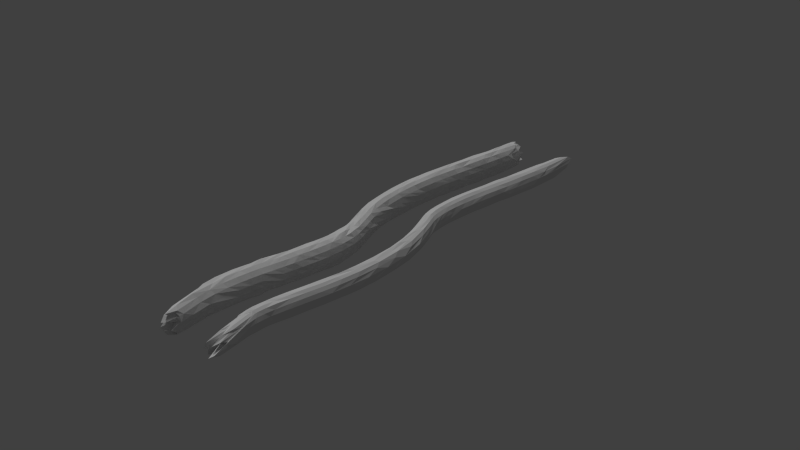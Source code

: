 # Source: levelModel.blend  (saved by Blender 2.72.0; exported with 4.5.12 LTS)
import bpy
from mathutils import Matrix  # noqa: F401  (used for matrix-valued properties, if any)

bpy.ops.wm.read_factory_settings(use_empty=True)
scene = bpy.context.scene
scene.name = 'Scene'

# ---- collections
col_collection_1 = bpy.data.collections.new('Collection 1'); scene.collection.children.link(col_collection_1)

# ---- materials (node trees are filled in below, after node groups)
mat_material_001 = bpy.data.materials.new('Material.001')
mat_material_001.alpha_threshold = 0.0
mat_material_001.use_transparent_shadow = False
mat_material_001.roughness = 0.5
mat_material_001.specular_intensity = 0.1458

# ---- material node trees

# ---- world
world_world = bpy.data.worlds.new('World'); scene.world = world_world
world_world.color = (0.05088, 0.05088, 0.05088)
world_world.use_sun_shadow = False
world_world.sun_shadow_jitter_overblur = 0.0
world_world.cycles.sampling_method = 'MANUAL'
world_world.cycles.sample_map_resolution = 256

# ---- lights
light_sun_001 = bpy.data.lights.new('Sun.001', 'SUN')
light_sun_001.transmission_factor = 0.0
light_sun_001.angle = 0.1993
light_sun_001.energy = 1.0
light_sun_001.shadow_buffer_clip_start = 0.5
light_sun_001.shadow_soft_size = 0.1
light_sun_001.shadow_cascade_max_distance = 1000.0
light_sun_001.cycles.use_multiple_importance_sampling = False

# ---- meshes
me_cube_002 = bpy.data.meshes.new('Cube.002')
me_cube_002.from_pydata([(-0.8862, 0.8497, 0.0), (-0.8528, 0.8263, 0.356), (-0.8075, 0.887, 0.0), (-0.8039, 0.8739, -0.356), (-0.9402, 0.8131, 0.0), (-0.8988, 0.7856, 0.3749), (-0.7849, 0.8881, 0.3254), (-0.7372, 0.9281, -0.3254), (-0.8496, 0.8385, -0.3749), (0.0, 0.9701, 0.0), (-0.02728, 0.965, 0.3501), (0.3489, 0.9418, 0.0), (0.02728, 0.965, -0.3501), (-0.349, 0.9429, 0.0), (-0.3479, 0.9143, 0.3238), (0.3001, 0.9513, 0.3249), (0.3495, 0.9342, -0.3249), (-0.2996, 0.9313, -0.3238), (0.8688, -0.8332, 0.0), (0.8845, -0.8557, 0.3671), (0.8312, -0.9501, 0.0), (0.8323, -0.9066, -0.3671), (0.9266, -0.8099, 0.0), (0.858, -0.7776, 0.3602), (0.7688, -0.8463, 0.3198), (0.7241, -0.8848, -0.3198), (0.8113, -0.8261, -0.3602), (0.0, -0.9349, 0.0), (0.02604, -0.9263, 0.3481), (-0.3508, -0.9797, 0.0), (-0.02604, -0.9263, -0.3481), (0.348, -0.9232, 0.0), (0.3542, -0.9891, 0.3279), (-0.3012, -0.9998, 0.3275), (-0.3536, -0.9825, -0.3275), (0.3013, -1.006, -0.3279), (0.05023, 0.8449, -0.8828), (-0.304, 0.867, -0.8258), (0.05434, 0.9141, -0.8183), (0.4011, 0.8168, -0.8178), (0.04776, 0.8034, -0.9051), (-0.313, 0.8229, -0.8378), (-0.269, 0.8993, -0.7522), (0.3809, 0.8986, -0.7652), (0.4119, 0.7823, -0.8474), (-0.06028, 0.8443, 0.8828), (0.2958, 0.8606, 0.8178), (-0.06045, 0.9137, 0.8183), (-0.4106, 0.8219, 0.8258), (-0.05877, 0.8027, 0.9051), (0.3089, 0.8284, 0.8474), (0.2695, 0.9381, 0.7652), (-0.3748, 0.8606, 0.7522), (-0.4147, 0.7767, 0.8378), (-0.9076, -0.87, 0.0), (-0.7707, -0.8358, 0.343), (-0.9049, -0.8048, 0.0), (-0.8158, -0.7918, -0.343), (-0.7919, -0.8453, 0.0), (-0.7207, -0.8737, 0.3184), (-0.81, -0.8257, 0.3597), (-0.8565, -0.7773, -0.3597), (-0.7646, -0.8356, -0.3184), (-0.8894, -0.625, 0.0), (-0.8179, -0.6491, 0.3608), (-0.9561, -0.5625, 0.0), (-0.8543, -0.6004, -0.3608), (-0.8878, -0.6875, 0.0), (-0.8302, -0.7123, 0.3661), (-0.8375, -0.5876, 0.3675), (-0.8708, -0.5369, -0.3675), (-0.8708, -0.6621, -0.3661), (-0.9687, -0.375, 0.0), (-0.8383, -0.3999, 0.3657), (-0.9662, -0.3125, 0.0), (-0.8604, -0.3498, -0.3657), (-0.9524, -0.4375, 0.0), (-0.8399, -0.4626, 0.367), (-0.9035, -0.3411, 0.3893), (-0.9232, -0.2836, -0.3893), (-0.8658, -0.412, -0.367), (-0.9425, -0.125, 0.0), (-0.853, -0.1504, 0.3684), (-0.9486, -0.0625, 0.0), (-0.8604, -0.09946, -0.3684), (-0.9562, -0.1875, 0.0), (-0.8813, -0.2146, 0.3796), (-0.8668, -0.08863, 0.3728), (-0.8706, -0.03631, -0.3728), (-0.8928, -0.1602, -0.3796), (-0.9515, 0.125, 0.0), (-0.8701, 0.09892, 0.372), (-0.9552, 0.1875, 0.0), (-0.8626, 0.151, -0.372), (-0.9386, 0.0625, 0.0), (-0.8554, 0.03716, 0.3672), (-0.8894, 0.1604, 0.3784), (-0.878, 0.2144, -0.3784), (-0.8517, 0.08779, -0.3672), (-0.9438, 0.375, 0.0), (-0.8916, 0.348, 0.3771), (-0.9285, 0.4375, 0.0), (-0.8688, 0.4016, -0.3771), (-0.9567, 0.3125, 0.0), (-0.8795, 0.2861, 0.3733), (-0.8696, 0.4118, 0.3684), (-0.8436, 0.4628, -0.3684), (-0.8607, 0.3386, -0.3733), (-0.9225, 0.625, 0.0), (-0.8649, 0.5998, 0.3646), (-0.9484, 0.6875, 0.0), (-0.8281, 0.6497, -0.3646), (-0.8746, 0.5625, 0.0), (-0.8267, 0.5393, 0.3515), (-0.903, 0.6603, 0.3777), (-0.8611, 0.7141, -0.3777), (-0.7948, 0.5853, -0.3515), (0.8794, 0.8432, 0.0), (0.7756, 0.8414, 0.3449), (0.9137, 0.8069, 0.0), (0.8212, 0.7969, -0.3449), (0.8034, 0.876, 0.0), (0.7307, 0.9067, 0.3227), (0.848, 0.838, 0.3742), (0.897, 0.7852, -0.3742), (0.777, 0.8674, -0.3227), (0.9005, 0.625, 0.0), (0.8031, 0.6483, 0.3553), (0.9538, 0.5625, 0.0), (0.839, 0.6012, -0.3553), (0.9254, 0.6875, 0.0), (0.8599, 0.714, 0.3773), (0.8761, 0.5898, 0.3819), (0.9108, 0.5347, -0.3819), (0.9018, 0.6603, -0.3773), (0.9324, 0.375, 0.0), (0.86, 0.4011, 0.3738), (0.9117, 0.3125, 0.0), (0.8826, 0.3485, -0.3738), (0.9502, 0.4375, 0.0), (0.8534, 0.4633, 0.372), (0.8701, 0.3391, 0.3769), (0.8892, 0.2856, -0.3769), (0.8797, 0.4113, -0.372), (0.9163, 0.125, 0.0), (0.8779, 0.1518, 0.3776), (0.8875, 0.0625, 0.0), (0.8855, 0.09805, -0.3776), (0.9177, 0.1875, 0.0), (0.879, 0.2145, 0.3787), (0.8924, 0.09008, 0.3823), (0.8963, 0.03486, -0.3823), (0.8904, 0.1604, -0.3787), (0.9255, -0.125, 0.0), (0.8743, -0.09868, 0.3735), (0.9411, -0.1875, 0.0), (0.8668, -0.1512, -0.3735), (0.9158, -0.0625, 0.0), (0.8644, -0.03666, 0.3705), (0.8791, -0.161, 0.3746), (0.8678, -0.2138, -0.3746), (0.8606, -0.08828, -0.3705), (0.9624, -0.375, 0.0), (0.8867, -0.3483, 0.3753), (0.9345, -0.4375, 0.0), (0.864, -0.4014, -0.3753), (0.94, -0.3125, 0.0), (0.8769, -0.2863, 0.3724), (0.8656, -0.412, 0.3669), (0.8397, -0.4626, -0.3669), (0.8582, -0.3385, -0.3724), (0.8809, -0.625, 0.0), (0.8434, -0.601, 0.3568), (0.9729, -0.6875, 0.0), (0.8074, -0.6485, -0.3568), (0.9359, -0.5625, 0.0), (0.8722, -0.5368, 0.368), (0.8747, -0.6618, 0.3675), (0.8339, -0.7126, -0.3675), (0.8388, -0.5877, -0.368), (-0.04928, -0.8289, -0.8658), (-0.3927, -0.7972, -0.7983), (-0.04798, -0.8071, -0.9207), (0.2987, -0.8489, -0.8086), (-0.05277, -0.8876, -0.8083), (-0.3784, -0.8858, -0.7607), (-0.4202, -0.7874, -0.869), (0.3064, -0.8177, -0.8192), (0.2714, -0.9331, -0.7637), (-0.03709, -0.6239, -0.938), (-0.4008, -0.6023, -0.8462), (-0.03338, -0.5615, -0.9399), (0.3171, -0.645, -0.8201), (-0.0408, -0.6863, -0.915), (-0.4088, -0.6644, -0.8577), (-0.4031, -0.5395, -0.8625), (0.3321, -0.5832, -0.8508), (0.3339, -0.7086, -0.876), (-0.02225, -0.3743, -0.9312), (-0.3912, -0.3524, -0.8603), (-0.01855, -0.3119, -0.9939), (0.3439, -0.3961, -0.8528), (-0.02596, -0.4367, -0.9414), (-0.3939, -0.4149, -0.8576), (-0.3811, -0.2904, -0.843), (0.3405, -0.3333, -0.8334), (0.3395, -0.4585, -0.8508), (-0.007418, -0.1248, -0.964), (-0.3822, -0.1025, -0.8762), (-0.003709, -0.06239, -0.9346), (0.3441, -0.1457, -0.8129), (-0.01113, -0.1872, -0.9541), (-0.3884, -0.1647, -0.883), (-0.377, -0.0402, -0.8722), (0.3483, -0.08332, -0.8144), (0.3383, -0.2079, -0.8072), (0.007418, 0.1248, -0.9237), (-0.3704, 0.1472, -0.8846), (0.01113, 0.1872, -0.9293), (0.3859, 0.1023, -0.8863), (0.003709, 0.06239, -0.9568), (-0.3788, 0.08513, -0.8973), (-0.3649, 0.2095, -0.8797), (0.3914, 0.1646, -0.8913), (0.3869, 0.03961, -0.899), (0.02225, 0.3743, -0.9359), (-0.3502, 0.3965, -0.8698), (0.02596, 0.4367, -0.9366), (0.3982, 0.352, -0.8794), (0.01855, 0.3119, -0.9408), (-0.3489, 0.3338, -0.8561), (-0.3387, 0.4584, -0.8486), (0.3993, 0.4145, -0.8722), (0.3917, 0.2898, -0.8718), (0.03709, 0.6239, -0.9403), (-0.33, 0.6457, -0.8553), (0.0408, 0.6863, -0.9251), (0.3891, 0.603, -0.8143), (0.03338, 0.5615, -0.9428), (-0.3224, 0.5827, -0.8245), (-0.3113, 0.7072, -0.8144), (0.4093, 0.6644, -0.8591), (0.4026, 0.5396, -0.8612), (0.058, -0.8284, 0.8658), (0.4019, -0.8051, 0.8086), (0.06005, -0.8063, 0.9207), (-0.2913, -0.8396, 0.7983), (0.05799, -0.8873, 0.8083), (0.3821, -0.8935, 0.7637), (0.4063, -0.773, 0.8192), (-0.315, -0.8351, 0.869), (-0.2689, -0.9249, 0.7607), (0.04729, -0.6232, 0.938), (0.3954, -0.6002, 0.8201), (0.04264, -0.5609, 0.9399), (-0.3209, -0.6484, 0.8462), (0.05075, -0.6856, 0.915), (0.423, -0.6593, 0.876), (0.4038, -0.536, 0.8508), (-0.3304, -0.5869, 0.8625), (-0.3202, -0.7114, 0.8577), (0.02817, -0.3739, 0.9312), (0.3918, -0.3489, 0.8528), (0.02505, -0.3115, 0.9939), (-0.3427, -0.3997, 0.8603), (0.03322, -0.4362, 0.9414), (0.3953, -0.4113, 0.8508), (0.3799, -0.2876, 0.8334), (-0.3411, -0.3365, 0.843), (-0.3374, -0.462, 0.8576), (0.009719, -0.1246, 0.964), (0.3596, -0.1016, 0.8129), (0.004712, -0.06232, 0.9346), (-0.3657, -0.1512, 0.8762), (0.01443, -0.1869, 0.9541), (0.3615, -0.1643, 0.8072), (0.356, -0.03919, 0.8144), (-0.3687, -0.08866, 0.8722), (-0.3636, -0.2139, 0.883), (-0.009314, 0.1247, 0.9237), (0.3693, 0.1518, 0.8863), (-0.01406, 0.187, 0.9293), (-0.3865, 0.09767, 0.8846), (-0.004823, 0.06231, 0.9568), (0.3783, 0.09017, 0.899), (0.3665, 0.2144, 0.8913), (-0.3891, 0.1603, 0.8797), (-0.3867, 0.0346, 0.8973), (-0.02831, 0.3739, 0.9359), (0.3491, 0.4008, 0.8794), (-0.03305, 0.4362, 0.9366), (-0.3985, 0.3479, 0.8698), (-0.02372, 0.3116, 0.9408), (0.3509, 0.338, 0.8718), (0.3423, 0.4627, 0.8722), (-0.3944, 0.4115, 0.8486), (-0.3888, 0.2863, 0.8561), (-0.0474, 0.6232, 0.9403), (0.3108, 0.6468, 0.8143), (-0.0513, 0.6856, 0.9251), (-0.41, 0.5981, 0.8553), (-0.04278, 0.5609, 0.9428), (0.3299, 0.5868, 0.8612), (0.3206, 0.7114, 0.8591), (-0.3971, 0.6628, 0.8144), (-0.393, 0.5375, 0.8245), (-0.6158, -0.899, -0.2995), (-0.6407, -0.9382, 0.0), (-0.5716, -0.9277, 0.2995), (-0.7265, 0.772, 0.6828), (-0.6789, 0.7955, 0.6371), (-0.6338, 0.8568, 0.5921), (-0.6127, 0.8808, 0.2982), (-0.6391, 0.9267, 0.0), (-0.5696, 0.9093, -0.2982), (-0.6914, -0.7643, -0.6504), (-0.6837, -0.801, -0.6414), (-0.6335, -0.856, -0.5919), (-0.3419, 0.89, 0.5927), (-0.0479, 0.9272, 0.6393), (0.2554, 0.9306, 0.5944), (0.5785, 0.991, 0.304), (0.6453, 0.9697, 0.0), (0.6265, 0.9614, -0.304), (0.3434, 0.9018, -0.5944), (0.0479, 0.9272, -0.6393), (-0.2553, 0.9186, -0.5927), (0.6902, -0.764, 0.6492), (0.6961, -0.815, 0.6523), (0.6488, -0.902, 0.604), (0.6262, -0.9601, 0.3039), (0.6391, -0.9273, 0.0), (0.5784, -0.9896, -0.3039), (0.704, 0.7671, -0.662), (0.6792, 0.7959, -0.6373), (0.6504, 0.9069, -0.6053), (0.3486, -0.9412, 0.5999), (0.04656, -0.9057, 0.6362), (-0.2561, -0.9899, 0.6026), (-0.3511, -0.9603, -0.6026), (-0.04656, -0.9057, -0.6362), (0.2559, -0.9705, -0.5999), (-0.5489, -0.9125, 0.5919), (-0.5973, -0.8674, 0.6414), (-0.6075, -0.8326, 0.6504), (-0.6247, -0.7219, 0.6624), (-0.6043, -0.6569, 0.6372), (-0.6334, -0.5973, 0.6645), (-0.6906, -0.4783, 0.7171), (-0.6873, -0.4151, 0.7099), (-0.6715, -0.3504, 0.6899), (-0.6917, -0.2271, 0.7034), (-0.6849, -0.1636, 0.6929), (-0.692, -0.1016, 0.6966), (-0.6731, 0.0261, 0.6707), (-0.6806, 0.08807, 0.6748), (-0.6912, 0.1497, 0.682), (-0.6932, 0.275, 0.6771), (-0.6916, 0.338, 0.6722), (-0.7171, 0.398, 0.6937), (-0.6792, 0.5276, 0.6505), (-0.6844, 0.5898, 0.6524), (-0.7307, 0.6476, 0.6933), (-0.5491, 0.9134, -0.5921), (-0.5936, 0.861, -0.6371), (-0.6371, 0.8473, -0.6828), (-0.6538, 0.7252, -0.6933), (-0.6186, 0.6585, -0.6524), (-0.6201, 0.5959, -0.6505), (-0.6682, 0.4757, -0.6937), (-0.6509, 0.4109, -0.6722), (-0.659, 0.349, -0.6771), (-0.6706, 0.2247, -0.682), (-0.667, 0.1616, -0.6748), (-0.6664, 0.09872, -0.6707), (-0.699, -0.02324, -0.6966), (-0.6988, -0.08606, -0.6929), (-0.713, -0.1473, -0.7034), (-0.7063, -0.2736, -0.6899), (-0.7302, -0.3337, -0.7099), (-0.7412, -0.3953, -0.7171), (-0.6937, -0.5261, -0.6645), (-0.6685, -0.5914, -0.6372), (-0.6982, -0.6511, -0.6624), (0.5588, 0.9661, 0.6053), (0.5938, 0.8614, 0.6373), (0.6182, 0.8378, 0.662), (0.6472, 0.7245, 0.6863), (0.6093, 0.6575, 0.6426), (0.6332, 0.5973, 0.6643), (0.6384, 0.4723, 0.6627), (0.6561, 0.4115, 0.6776), (0.6523, 0.3483, 0.6702), (0.6536, 0.2229, 0.6646), (0.6641, 0.1612, 0.6719), (0.6793, 0.1001, 0.6837), (0.7009, -0.02303, 0.6985), (0.672, -0.089, 0.6662), (0.7065, -0.148, 0.697), (0.6938, -0.275, 0.6777), (0.6997, -0.3371, 0.6801), (0.67, -0.403, 0.648), (0.701, -0.5253, 0.6715), (0.7417, -0.5836, 0.7072), (0.7262, -0.6481, 0.689), (0.5579, -0.9609, -0.604), (0.6066, -0.8837, -0.6523), (0.6064, -0.832, -0.6492), (0.6497, -0.7247, -0.689), (0.6704, -0.6643, -0.7072), (0.64, -0.5981, -0.6715), (0.6242, -0.4708, -0.648), (0.6585, -0.4118, -0.6801), (0.6596, -0.3491, -0.6777), (0.6854, -0.2264, -0.697), (0.6586, -0.1606, -0.6662), (0.6938, -0.1018, -0.6985), (0.6862, 0.02468, -0.6837), (0.6777, 0.08838, -0.6719), (0.6737, 0.1516, -0.6646), (0.6861, 0.2758, -0.6702), (0.6971, 0.3374, -0.6776), (0.6852, 0.4014, -0.6627), (0.6935, 0.5261, -0.6643), (0.6741, 0.5908, -0.6426), (0.7233, 0.6484, -0.6863), (-0.841, -0.7755, 0.3709), (-0.9264, -0.75, 0.0), (-0.886, -0.7238, -0.3709), (-0.8347, -0.5249, 0.3657), (-0.9315, -0.5, 0.0), (-0.8642, -0.4747, -0.3657), (-0.8635, -0.2762, 0.3737), (-0.9527, -0.25, 0.0), (-0.8785, -0.2236, -0.3737), (-0.846, -0.0249, 0.3644), (-0.9461, 0.0, 0.0), (-0.846, 0.0249, -0.3644), (-0.8686, 0.2242, 0.37), (-0.9493, 0.25, 0.0), (-0.8537, 0.2756, -0.37), (-0.8227, 0.4769, 0.3506), (-0.9198, 0.5, 0.0), (-0.7944, 0.5227, -0.3506), (-0.9094, 0.7225, 0.3793), (-0.9663, 0.75, 0.0), (-0.8634, 0.7768, -0.3793), (0.8513, 0.7761, 0.3748), (0.9139, 0.75, 0.0), (0.8967, 0.7232, -0.3748), (0.8859, 0.5278, 0.3849), (0.951, 0.5, 0.0), (0.917, 0.4717, -0.3849), (0.8767, 0.2769, 0.3786), (0.9413, 0.25, 0.0), (0.892, 0.2228, -0.3786), (0.8758, 0.02656, 0.3755), (0.9104, 0.0, 0.0), (0.8758, -0.02656, -0.3755), (0.8863, -0.2232, 0.3765), (0.9407, -0.25, 0.0), (0.8711, -0.2766, -0.3765), (0.882, -0.4737, 0.3722), (0.9403, -0.5, 0.0), (0.8519, -0.5258, -0.3722), (0.8732, -0.7245, 0.3663), (0.9473, -0.75, 0.0), (0.8288, -0.7748, -0.3663), (-0.4149, -0.7267, -0.8643), (-0.04451, -0.7487, -0.9431), (0.323, -0.7705, -0.8565), (-0.4011, -0.477, -0.8671), (-0.02967, -0.4991, -0.9148), (0.345, -0.5214, -0.8758), (-0.3877, -0.2274, -0.8709), (-0.01484, -0.2496, -0.9453), (0.348, -0.2711, -0.8438), (-0.3768, 0.0224, -0.8816), (0.0, 0.0, -0.9255), (0.3677, -0.02186, -0.8568), (-0.3554, 0.2716, -0.864), (0.01484, 0.2496, -0.935), (0.394, 0.227, -0.8881), (-0.3303, 0.5205, -0.836), (0.02967, 0.4991, -0.9335), (0.3964, 0.4773, -0.8544), (-0.3179, 0.7702, -0.8426), (0.04451, 0.7487, -0.9118), (0.4048, 0.7273, -0.8367), (0.4191, -0.7228, 0.8565), (0.05705, -0.7478, 0.9431), (-0.3179, -0.774, 0.8643), (0.4097, -0.4722, 0.8758), (0.0369, -0.4986, 0.9148), (-0.3362, -0.5248, 0.8671), (0.3797, -0.2247, 0.8438), (0.01906, -0.2493, 0.9453), (-0.355, -0.2756, 0.8709), (0.3674, 0.02546, 0.8568), (0.0, 0.0, 0.9255), (-0.3765, -0.02684, 0.8816), (0.3609, 0.2766, 0.8881), (-0.01885, 0.2493, 0.935), (-0.3875, 0.2235, 0.864), (0.3321, 0.5241, 0.8544), (-0.03765, 0.4986, 0.9335), (-0.3935, 0.4745, 0.836), (0.3094, 0.7726, 0.8367), (-0.05516, 0.748, 0.9118), (-0.4132, 0.7236, 0.8426), (-0.5343, -0.8439, -0.4999), (-0.4656, 0.898, -0.5016), (0.5398, 0.8746, -0.5038), (0.4698, -0.9528, -0.5085), (-0.4646, -0.8842, 0.4999), (-0.5367, 0.8573, 0.5016), (0.467, 0.9156, 0.5038), (0.5464, -0.911, 0.5085), (-0.6198, -0.7842, 0.6607), (-0.6613, -0.5377, 0.6903), (-0.6726, -0.2878, 0.6875), (-0.6873, -0.03824, 0.6884), (-0.6954, 0.212, 0.6827), (-0.6954, 0.4631, 0.6694), (-0.7211, 0.7115, 0.6809), (-0.6387, 0.7863, -0.6809), (-0.6414, 0.5354, -0.6694), (-0.6679, 0.2872, -0.6827), (-0.6873, 0.03824, -0.6884), (-0.7003, -0.2115, -0.6875), (-0.7171, -0.4608, -0.6903), (-0.6997, -0.7137, -0.6607), (0.6456, 0.7871, 0.6883), (0.6388, 0.5351, 0.6667), (0.6569, 0.286, 0.6714), (0.6905, 0.0386, 0.6916), (0.7038, -0.2111, 0.6909), (0.6916, -0.4635, 0.6657), (0.7201, -0.7116, 0.68), (0.6378, -0.7862, -0.68), (0.6378, -0.535, -0.6657), (0.6759, -0.2881, -0.6909), (0.6905, -0.0386, -0.6916), (0.6839, 0.2133, -0.6714), (0.6926, 0.4634, -0.6667), (0.7289, 0.7106, -0.6883)], [], [(0, 4, 5, 1), (1, 5, 309, 310), (4, 445, 444, 5), (5, 444, 524, 309), (0, 1, 6, 2), (2, 6, 312, 313), (1, 310, 311, 6), (6, 311, 515, 312), (0, 2, 7, 3), (3, 7, 363, 364), (2, 313, 314, 7), (7, 314, 511, 363), (0, 3, 8, 4), (4, 8, 446, 445), (3, 364, 365, 8), (8, 365, 525, 446), (9, 13, 14, 10), (10, 14, 318, 319), (13, 313, 312, 14), (14, 312, 515, 318), (9, 10, 15, 11), (11, 15, 321, 322), (10, 319, 320, 15), (15, 320, 516, 321), (9, 11, 16, 12), (12, 16, 324, 325), (11, 322, 323, 16), (16, 323, 512, 324), (9, 12, 17, 13), (13, 17, 314, 313), (12, 325, 326, 17), (17, 326, 511, 314), (18, 22, 23, 19), (19, 23, 327, 328), (22, 466, 465, 23), (23, 465, 538, 327), (18, 19, 24, 20), (20, 24, 330, 331), (19, 328, 329, 24), (24, 329, 517, 330), (18, 20, 25, 21), (21, 25, 405, 406), (20, 331, 332, 25), (25, 332, 513, 405), (18, 21, 26, 22), (22, 26, 467, 466), (21, 406, 407, 26), (26, 407, 539, 467), (27, 31, 32, 28), (28, 32, 336, 337), (31, 331, 330, 32), (32, 330, 517, 336), (27, 28, 33, 29), (29, 33, 308, 307), (28, 337, 338, 33), (33, 338, 514, 308), (27, 29, 34, 30), (30, 34, 339, 340), (29, 307, 306, 34), (34, 306, 510, 339), (27, 30, 35, 31), (31, 35, 332, 331), (30, 340, 341, 35), (35, 341, 513, 332), (36, 40, 41, 37), (37, 41, 365, 364), (40, 487, 486, 41), (41, 486, 525, 365), (36, 37, 42, 38), (38, 42, 326, 325), (37, 364, 363, 42), (42, 363, 511, 326), (36, 38, 43, 39), (39, 43, 335, 334), (38, 325, 324, 43), (43, 324, 512, 335), (36, 39, 44, 40), (40, 44, 488, 487), (39, 334, 333, 44), (44, 333, 545, 488), (45, 49, 50, 46), (46, 50, 386, 385), (49, 508, 507, 50), (50, 507, 532, 386), (45, 46, 51, 47), (47, 51, 320, 319), (46, 385, 384, 51), (51, 384, 516, 320), (45, 47, 52, 48), (48, 52, 311, 310), (47, 319, 318, 52), (52, 318, 515, 311), (45, 48, 53, 49), (49, 53, 509, 508), (48, 310, 309, 53), (53, 309, 524, 509), (54, 58, 59, 55), (55, 59, 342, 343), (58, 307, 308, 59), (59, 308, 514, 342), (54, 55, 60, 56), (56, 60, 426, 427), (55, 343, 344, 60), (60, 344, 518, 426), (54, 56, 61, 57), (57, 61, 315, 316), (56, 427, 428, 61), (61, 428, 531, 315), (54, 57, 62, 58), (58, 62, 306, 307), (57, 316, 317, 62), (62, 317, 510, 306), (63, 67, 68, 64), (64, 68, 345, 346), (67, 427, 426, 68), (68, 426, 518, 345), (63, 64, 69, 65), (65, 69, 429, 430), (64, 346, 347, 69), (69, 347, 519, 429), (63, 65, 70, 66), (66, 70, 381, 382), (65, 430, 431, 70), (70, 431, 530, 381), (63, 66, 71, 67), (67, 71, 428, 427), (66, 382, 383, 71), (71, 383, 531, 428), (72, 76, 77, 73), (73, 77, 348, 349), (76, 430, 429, 77), (77, 429, 519, 348), (72, 73, 78, 74), (74, 78, 432, 433), (73, 349, 350, 78), (78, 350, 520, 432), (72, 74, 79, 75), (75, 79, 378, 379), (74, 433, 434, 79), (79, 434, 529, 378), (72, 75, 80, 76), (76, 80, 431, 430), (75, 379, 380, 80), (80, 380, 530, 431), (81, 85, 86, 82), (82, 86, 351, 352), (85, 433, 432, 86), (86, 432, 520, 351), (81, 82, 87, 83), (83, 87, 435, 436), (82, 352, 353, 87), (87, 353, 521, 435), (81, 83, 88, 84), (84, 88, 375, 376), (83, 436, 437, 88), (88, 437, 528, 375), (81, 84, 89, 85), (85, 89, 434, 433), (84, 376, 377, 89), (89, 377, 529, 434), (90, 94, 95, 91), (91, 95, 354, 355), (94, 436, 435, 95), (95, 435, 521, 354), (90, 91, 96, 92), (92, 96, 438, 439), (91, 355, 356, 96), (96, 356, 522, 438), (90, 92, 97, 93), (93, 97, 372, 373), (92, 439, 440, 97), (97, 440, 527, 372), (90, 93, 98, 94), (94, 98, 437, 436), (93, 373, 374, 98), (98, 374, 528, 437), (99, 103, 104, 100), (100, 104, 357, 358), (103, 439, 438, 104), (104, 438, 522, 357), (99, 100, 105, 101), (101, 105, 441, 442), (100, 358, 359, 105), (105, 359, 523, 441), (99, 101, 106, 102), (102, 106, 369, 370), (101, 442, 443, 106), (106, 443, 526, 369), (99, 102, 107, 103), (103, 107, 440, 439), (102, 370, 371, 107), (107, 371, 527, 440), (108, 112, 113, 109), (109, 113, 360, 361), (112, 442, 441, 113), (113, 441, 523, 360), (108, 109, 114, 110), (110, 114, 444, 445), (109, 361, 362, 114), (114, 362, 524, 444), (108, 110, 115, 111), (111, 115, 366, 367), (110, 445, 446, 115), (115, 446, 525, 366), (108, 111, 116, 112), (112, 116, 443, 442), (111, 367, 368, 116), (116, 368, 526, 443), (117, 121, 122, 118), (118, 122, 384, 385), (121, 322, 321, 122), (122, 321, 516, 384), (117, 118, 123, 119), (119, 123, 447, 448), (118, 385, 386, 123), (123, 386, 532, 447), (117, 119, 124, 120), (120, 124, 333, 334), (119, 448, 449, 124), (124, 449, 545, 333), (117, 120, 125, 121), (121, 125, 323, 322), (120, 334, 335, 125), (125, 335, 512, 323), (126, 130, 131, 127), (127, 131, 387, 388), (130, 448, 447, 131), (131, 447, 532, 387), (126, 127, 132, 128), (128, 132, 450, 451), (127, 388, 389, 132), (132, 389, 533, 450), (126, 128, 133, 129), (129, 133, 423, 424), (128, 451, 452, 133), (133, 452, 544, 423), (126, 129, 134, 130), (130, 134, 449, 448), (129, 424, 425, 134), (134, 425, 545, 449), (135, 139, 140, 136), (136, 140, 390, 391), (139, 451, 450, 140), (140, 450, 533, 390), (135, 136, 141, 137), (137, 141, 453, 454), (136, 391, 392, 141), (141, 392, 534, 453), (135, 137, 142, 138), (138, 142, 420, 421), (137, 454, 455, 142), (142, 455, 543, 420), (135, 138, 143, 139), (139, 143, 452, 451), (138, 421, 422, 143), (143, 422, 544, 452), (144, 148, 149, 145), (145, 149, 393, 394), (148, 454, 453, 149), (149, 453, 534, 393), (144, 145, 150, 146), (146, 150, 456, 457), (145, 394, 395, 150), (150, 395, 535, 456), (144, 146, 151, 147), (147, 151, 417, 418), (146, 457, 458, 151), (151, 458, 542, 417), (144, 147, 152, 148), (148, 152, 455, 454), (147, 418, 419, 152), (152, 419, 543, 455), (153, 157, 158, 154), (154, 158, 396, 397), (157, 457, 456, 158), (158, 456, 535, 396), (153, 154, 159, 155), (155, 159, 459, 460), (154, 397, 398, 159), (159, 398, 536, 459), (153, 155, 160, 156), (156, 160, 414, 415), (155, 460, 461, 160), (160, 461, 541, 414), (153, 156, 161, 157), (157, 161, 458, 457), (156, 415, 416, 161), (161, 416, 542, 458), (162, 166, 167, 163), (163, 167, 399, 400), (166, 460, 459, 167), (167, 459, 536, 399), (162, 163, 168, 164), (164, 168, 462, 463), (163, 400, 401, 168), (168, 401, 537, 462), (162, 164, 169, 165), (165, 169, 411, 412), (164, 463, 464, 169), (169, 464, 540, 411), (162, 165, 170, 166), (166, 170, 461, 460), (165, 412, 413, 170), (170, 413, 541, 461), (171, 175, 176, 172), (172, 176, 402, 403), (175, 463, 462, 176), (176, 462, 537, 402), (171, 172, 177, 173), (173, 177, 465, 466), (172, 403, 404, 177), (177, 404, 538, 465), (171, 173, 178, 174), (174, 178, 408, 409), (173, 466, 467, 178), (178, 467, 539, 408), (171, 174, 179, 175), (175, 179, 464, 463), (174, 409, 410, 179), (179, 410, 540, 464), (180, 184, 185, 181), (181, 185, 317, 316), (184, 340, 339, 185), (185, 339, 510, 317), (180, 181, 186, 182), (182, 186, 468, 469), (181, 316, 315, 186), (186, 315, 531, 468), (180, 182, 187, 183), (183, 187, 407, 406), (182, 469, 470, 187), (187, 470, 539, 407), (180, 183, 188, 184), (184, 188, 341, 340), (183, 406, 405, 188), (188, 405, 513, 341), (189, 193, 194, 190), (190, 194, 383, 382), (193, 469, 468, 194), (194, 468, 531, 383), (189, 190, 195, 191), (191, 195, 471, 472), (190, 382, 381, 195), (195, 381, 530, 471), (189, 191, 196, 192), (192, 196, 410, 409), (191, 472, 473, 196), (196, 473, 540, 410), (189, 192, 197, 193), (193, 197, 470, 469), (192, 409, 408, 197), (197, 408, 539, 470), (198, 202, 203, 199), (199, 203, 380, 379), (202, 472, 471, 203), (203, 471, 530, 380), (198, 199, 204, 200), (200, 204, 474, 475), (199, 379, 378, 204), (204, 378, 529, 474), (198, 200, 205, 201), (201, 205, 413, 412), (200, 475, 476, 205), (205, 476, 541, 413), (198, 201, 206, 202), (202, 206, 473, 472), (201, 412, 411, 206), (206, 411, 540, 473), (207, 211, 212, 208), (208, 212, 377, 376), (211, 475, 474, 212), (212, 474, 529, 377), (207, 208, 213, 209), (209, 213, 477, 478), (208, 376, 375, 213), (213, 375, 528, 477), (207, 209, 214, 210), (210, 214, 416, 415), (209, 478, 479, 214), (214, 479, 542, 416), (207, 210, 215, 211), (211, 215, 476, 475), (210, 415, 414, 215), (215, 414, 541, 476), (216, 220, 221, 217), (217, 221, 374, 373), (220, 478, 477, 221), (221, 477, 528, 374), (216, 217, 222, 218), (218, 222, 480, 481), (217, 373, 372, 222), (222, 372, 527, 480), (216, 218, 223, 219), (219, 223, 419, 418), (218, 481, 482, 223), (223, 482, 543, 419), (216, 219, 224, 220), (220, 224, 479, 478), (219, 418, 417, 224), (224, 417, 542, 479), (225, 229, 230, 226), (226, 230, 371, 370), (229, 481, 480, 230), (230, 480, 527, 371), (225, 226, 231, 227), (227, 231, 483, 484), (226, 370, 369, 231), (231, 369, 526, 483), (225, 227, 232, 228), (228, 232, 422, 421), (227, 484, 485, 232), (232, 485, 544, 422), (225, 228, 233, 229), (229, 233, 482, 481), (228, 421, 420, 233), (233, 420, 543, 482), (234, 238, 239, 235), (235, 239, 368, 367), (238, 484, 483, 239), (239, 483, 526, 368), (234, 235, 240, 236), (236, 240, 486, 487), (235, 367, 366, 240), (240, 366, 525, 486), (234, 236, 241, 237), (237, 241, 425, 424), (236, 487, 488, 241), (241, 488, 545, 425), (234, 237, 242, 238), (238, 242, 485, 484), (237, 424, 423, 242), (242, 423, 544, 485), (243, 247, 248, 244), (244, 248, 329, 328), (247, 337, 336, 248), (248, 336, 517, 329), (243, 244, 249, 245), (245, 249, 489, 490), (244, 328, 327, 249), (249, 327, 538, 489), (243, 245, 250, 246), (246, 250, 344, 343), (245, 490, 491, 250), (250, 491, 518, 344), (243, 246, 251, 247), (247, 251, 338, 337), (246, 343, 342, 251), (251, 342, 514, 338), (252, 256, 257, 253), (253, 257, 404, 403), (256, 490, 489, 257), (257, 489, 538, 404), (252, 253, 258, 254), (254, 258, 492, 493), (253, 403, 402, 258), (258, 402, 537, 492), (252, 254, 259, 255), (255, 259, 347, 346), (254, 493, 494, 259), (259, 494, 519, 347), (252, 255, 260, 256), (256, 260, 491, 490), (255, 346, 345, 260), (260, 345, 518, 491), (261, 265, 266, 262), (262, 266, 401, 400), (265, 493, 492, 266), (266, 492, 537, 401), (261, 262, 267, 263), (263, 267, 495, 496), (262, 400, 399, 267), (267, 399, 536, 495), (261, 263, 268, 264), (264, 268, 350, 349), (263, 496, 497, 268), (268, 497, 520, 350), (261, 264, 269, 265), (265, 269, 494, 493), (264, 349, 348, 269), (269, 348, 519, 494), (270, 274, 275, 271), (271, 275, 398, 397), (274, 496, 495, 275), (275, 495, 536, 398), (270, 271, 276, 272), (272, 276, 498, 499), (271, 397, 396, 276), (276, 396, 535, 498), (270, 272, 277, 273), (273, 277, 353, 352), (272, 499, 500, 277), (277, 500, 521, 353), (270, 273, 278, 274), (274, 278, 497, 496), (273, 352, 351, 278), (278, 351, 520, 497), (279, 283, 284, 280), (280, 284, 395, 394), (283, 499, 498, 284), (284, 498, 535, 395), (279, 280, 285, 281), (281, 285, 501, 502), (280, 394, 393, 285), (285, 393, 534, 501), (279, 281, 286, 282), (282, 286, 356, 355), (281, 502, 503, 286), (286, 503, 522, 356), (279, 282, 287, 283), (283, 287, 500, 499), (282, 355, 354, 287), (287, 354, 521, 500), (288, 292, 293, 289), (289, 293, 392, 391), (292, 502, 501, 293), (293, 501, 534, 392), (288, 289, 294, 290), (290, 294, 504, 505), (289, 391, 390, 294), (294, 390, 533, 504), (288, 290, 295, 291), (291, 295, 359, 358), (290, 505, 506, 295), (295, 506, 523, 359), (288, 291, 296, 292), (292, 296, 503, 502), (291, 358, 357, 296), (296, 357, 522, 503), (297, 301, 302, 298), (298, 302, 389, 388), (301, 505, 504, 302), (302, 504, 533, 389), (297, 298, 303, 299), (299, 303, 507, 508), (298, 388, 387, 303), (303, 387, 532, 507), (297, 299, 304, 300), (300, 304, 362, 361), (299, 508, 509, 304), (304, 509, 524, 362), (297, 300, 305, 301), (301, 305, 506, 505), (300, 361, 360, 305), (305, 360, 523, 506)])
me_cube_002.materials.append(mat_material_001)
me_cube_002.use_remesh_preserve_volume = False
me_cube_002.use_remesh_preserve_attributes = False
me_cube_002.use_mirror_vertex_groups = False
me_cube_002.update()
me_cube_001 = bpy.data.meshes.new('Cube.001')
me_cube_001.from_pydata([(-0.9354, 0.9523, -0.0006005), (-0.8196, 0.9701, 0.3673), (-0.8354, 1.012, -0.004035), (-0.8838, 0.876, -0.3622), (-0.939, 0.878, 9.694e-05), (-0.8553, 0.9236, 0.3838), (-0.7253, 0.9653, 0.3261), (-0.805, 0.9359, -0.3294), (-0.9307, 0.8435, -0.3803), (0.0, 1.02, 0.0), (0.04236, 1.029, 0.3522), (0.3507, 0.9841, -4.348e-05), (-0.04213, 1.023, -0.352), (-0.3511, 0.9965, -0.0003799), (-0.2885, 0.9879, 0.3264), (0.3664, 1.004, 0.3288), (0.2885, 0.9858, -0.3264), (-0.3636, 0.9649, -0.3262), (0.9348, -0.9261, -0.0001686), (0.8333, -0.9644, 0.3724), (0.8327, -0.9781, -0.002465), (0.8785, -0.8509, -0.3606), (0.979, -0.8618, 0.002762), (0.8544, -0.894, 0.3829), (0.7323, -0.9802, 0.3274), (0.8031, -0.9144, -0.3284), (0.9486, -0.82, -0.3861), (0.0, -0.9776, 0.0), (-0.0427, -1.038, 0.353), (-0.3526, -1.028, 0.001545), (0.04122, -0.9995, -0.3515), (0.3506, -0.9798, 6.677e-05), (0.289, -1.031, 0.327), (-0.3658, -0.9898, 0.3284), (-0.2889, -1.017, -0.3268), (0.3673, -1.01, -0.3299), (-0.07593, 0.9279, -0.9194), (-0.4376, 0.8866, -0.85), (-0.07896, 0.9653, -0.8246), (0.2908, 0.9645, -0.8624), (-0.07145, 0.8731, -0.9331), (-0.4317, 0.8328, -0.8407), (-0.4021, 0.9139, -0.7634), (0.2482, 0.9738, -0.7649), (0.3031, 0.9062, -0.8776), (0.09939, 0.9276, 0.9208), (0.4546, 0.8814, 0.8521), (0.09316, 0.9643, 0.8247), (-0.2732, 0.968, 0.8612), (0.09687, 0.8743, 0.9438), (0.4649, 0.8356, 0.879), (0.4199, 0.9698, 0.7786), (-0.2402, 0.997, 0.7691), (-0.2854, 0.9146, 0.8831), (-0.9232, -0.9128, 9.547e-05), (-0.8815, -0.8543, 0.3617), (-0.9727, -0.8599, -0.002342), (-0.7937, -0.9105, -0.3573), (-0.82, -0.9364, 0.0001121), (-0.7923, -0.8804, 0.3229), (-0.9315, -0.8155, 0.3809), (-0.8174, -0.8804, -0.3665), (-0.7244, -0.9476, -0.3257), (-0.9695, -0.7074, -0.002596), (-0.9214, -0.6674, 0.3796), (-0.9454, -0.6616, -0.000597), (-0.8761, -0.7467, -0.3899), (-0.9718, -0.7538, -0.002965), (-0.9341, -0.7133, 0.3826), (-0.8828, -0.6232, 0.369), (-0.9318, -0.7031, -0.4136), (-0.8626, -0.7925, -0.3849), (-0.9851, -0.5252, -0.002866), (-0.9205, -0.4852, 0.3822), (-0.9889, -0.4798, -0.002825), (-0.8869, -0.5648, -0.3904), (-1.021, -0.5707, -0.00548), (-0.9273, -0.5304, 0.3835), (-0.9519, -0.4384, 0.3928), (-0.8597, -0.5182, -0.3778), (-0.8732, -0.6097, -0.3855), (-1.021, -0.3434, -0.003278), (-0.9162, -0.3034, 0.3839), (-1.004, -0.298, -0.002268), (-0.8713, -0.3822, -0.38), (-1.006, -0.3889, -0.003055), (-0.9133, -0.349, 0.3821), (-0.9215, -0.2577, 0.3864), (-0.8702, -0.3367, -0.3787), (-0.8717, -0.4277, -0.3811), (-0.9964, -0.1616, -0.00109), (-0.919, -0.1213, 0.3882), (-0.9913, -0.1162, -0.0007147), (-0.9166, -0.2021, -0.3942), (-0.9844, -0.2071, -0.001112), (-0.9306, -0.1663, 0.3913), (-0.9235, -0.07563, 0.3907), (-0.913, -0.1565, -0.3918), (-0.8804, -0.2461, -0.381), (-0.9831, 0.0202, 0.0001044), (-0.8916, 0.05954, 0.3818), (-0.9814, 0.06566, 0.0003296), (-0.8945, -0.01922, -0.3821), (-0.9975, -0.02525, -0.0001722), (-0.8875, 0.01388, 0.3795), (-0.9052, 0.1056, 0.3878), (-0.8941, 0.02629, -0.3812), (-0.9055, -0.06516, -0.3871), (-1.006, 0.202, 0.001579), (-0.9044, 0.242, 0.3903), (-0.9938, 0.2475, 0.001596), (-0.9274, 0.1614, -0.3903), (-0.9828, 0.1566, 0.0008124), (-0.916, 0.197, 0.3938), (-0.8935, 0.2871, 0.387), (-0.9305, 0.2068, -0.3905), (-0.9141, 0.1165, -0.3866), (-0.994, 0.3838, 0.002484), (-0.8968, 0.4237, 0.3913), (-0.9761, 0.4293, 0.001896), (-0.942, 0.3428, -0.3915), (-0.9978, 0.3384, 0.002337), (-0.9, 0.3783, 0.3916), (-0.8918, 0.469, 0.3903), (-0.935, 0.3886, -0.3884), (-0.9313, 0.2977, -0.3889), (-0.9277, 0.5657, -0.000637), (-0.83, 0.6029, 0.3667), (-0.9654, 0.6111, 0.001953), (-0.8863, 0.527, -0.3711), (-0.9541, 0.5202, 0.0009911), (-0.8263, 0.5573, 0.3643), (-0.8325, 0.6485, 0.3686), (-0.9249, 0.5709, -0.3821), (-0.932, 0.4797, -0.3858), (-1.011, 0.7471, 0.006288), (-0.8862, 0.7869, 0.3955), (-1.006, 0.7916, 0.006227), (-0.966, 0.7054, -0.3917), (-1.003, 0.702, 0.005271), (-0.8945, 0.742, 0.3981), (-0.8662, 0.8306, 0.3874), (-0.9905, 0.7489, -0.3977), (-0.9811, 0.6596, -0.3969), (0.921, 0.9332, 0.0002857), (0.8978, 0.8946, 0.3674), (0.9366, 0.8772, 5.599e-05), (0.8063, 0.949, -0.3625), (0.813, 0.9215, -0.001627), (0.8028, 0.9274, 0.3281), (0.9345, 0.8446, 0.3815), (0.8394, 0.9169, -0.3767), (0.7266, 0.9721, -0.3263), (0.9574, 0.7472, -0.001703), (0.9468, 0.7062, 0.3863), (0.9568, 0.702, -0.001553), (0.8657, 0.786, -0.3861), (0.9621, 0.7917, -0.002227), (0.9442, 0.7508, 0.3848), (0.9163, 0.6623, 0.3782), (0.8767, 0.7413, -0.39), (0.8416, 0.8296, -0.3761), (0.9884, 0.5656, -0.003298), (0.9324, 0.5251, 0.3851), (1.007, 0.5202, -0.004136), (0.843, 0.6035, -0.3723), (0.9325, 0.6111, 0.00035), (0.9524, 0.5698, 0.3903), (0.9278, 0.4798, 0.3845), (0.9132, 0.5608, -0.4015), (0.8876, 0.6508, -0.3927), (0.9768, 0.3838, -0.001729), (0.9223, 0.3436, 0.3851), (1.023, 0.3384, -0.003325), (0.9093, 0.4242, -0.3965), (1.003, 0.4293, -0.003226), (0.9615, 0.3875, 0.3969), (0.9426, 0.2973, 0.3927), (0.9225, 0.3792, -0.4008), (0.8942, 0.4691, -0.3913), (0.9762, 0.202, -0.0008958), (0.8971, 0.1626, 0.3799), (0.9763, 0.1566, -0.0006956), (0.9333, 0.2432, -0.4016), (0.9917, 0.2475, -0.001537), (0.9345, 0.2066, 0.3918), (0.9459, 0.1152, 0.3977), (0.9158, 0.197, -0.3938), (0.9245, 0.2883, -0.3993), (0.9885, 0.0202, -0.0001167), (0.9512, -0.02154, 0.4029), (0.9717, -0.02525, 9.825e-05), (0.9287, 0.06105, -0.3956), (0.9355, 0.06566, 1.493e-05), (0.9195, 0.02525, 0.3903), (0.9055, -0.06516, 0.3871), (0.929, 0.01558, -0.3947), (0.9269, 0.1065, -0.3959), (0.9894, -0.1616, 0.0009598), (0.9213, -0.2023, 0.396), (0.99, -0.2071, 0.001244), (0.9225, -0.1212, -0.3894), (0.9992, -0.1162, 0.0008186), (0.9188, -0.1567, 0.394), (0.9159, -0.2476, 0.3949), (0.9233, -0.1666, -0.3888), (0.9272, -0.07548, -0.392), (0.9852, -0.3434, 0.001876), (0.9044, -0.3836, 0.3935), (0.9896, -0.3889, 0.002322), (0.9487, -0.3021, -0.3946), (0.9681, -0.298, 0.001045), (0.9162, -0.3385, 0.3972), (0.8969, -0.4287, 0.3915), (0.9474, -0.3476, -0.3932), (0.942, -0.2568, -0.3933), (0.9744, -0.5252, 0.002221), (0.8738, -0.5643, 0.3848), (0.9666, -0.5707, 0.001899), (0.9522, -0.4839, -0.3919), (0.9811, -0.4798, 0.002398), (0.918, -0.5206, 0.4025), (0.8781, -0.6099, 0.3876), (0.9391, -0.5299, -0.3871), (0.922, -0.4396, -0.3834), (0.9778, -0.7074, 0.003265), (0.9111, -0.7481, 0.4056), (1.004, -0.7538, 0.005729), (0.9516, -0.6662, -0.3883), (0.9919, -0.6616, 0.004122), (0.9021, -0.7019, 0.4004), (0.922, -0.795, 0.4119), (0.9097, -0.7144, -0.3756), (0.8665, -0.6239, -0.3642), (0.07165, -0.8755, -0.893), (-0.2976, -0.9641, -0.8805), (0.06906, -0.8439, -0.9269), (0.4343, -0.8616, -0.8466), (0.07957, -0.973, -0.8322), (-0.2499, -0.9804, -0.7705), (-0.3108, -0.8838, -0.8935), (0.4488, -0.8204, -0.8894), (0.4083, -0.9396, -0.7749), (0.05769, -0.705, -0.9615), (-0.3304, -0.7368, -0.914), (0.05396, -0.6594, -1.004), (0.4605, -0.6721, -0.954), (0.06148, -0.7513, -0.9859), (-0.326, -0.783, -0.9126), (-0.3301, -0.6908, -0.9033), (0.4226, -0.6292, -0.8612), (0.447, -0.7197, -0.907), (0.04284, -0.5235, -0.9608), (-0.3359, -0.5545, -0.8887), (0.03913, -0.4782, -0.9774), (0.4276, -0.492, -0.9049), (0.04655, -0.5688, -0.9235), (-0.3319, -0.5998, -0.8879), (-0.351, -0.5101, -0.9195), (0.4138, -0.4475, -0.8776), (0.4194, -0.5383, -0.8725), (0.02801, -0.3423, -0.965), (-0.349, -0.3731, -0.8839), (0.0243, -0.297, -0.9739), (0.4274, -0.3096, -0.9448), (0.03172, -0.3876, -0.973), (-0.356, -0.4193, -0.9131), (-0.3667, -0.329, -0.9219), (0.4292, -0.2639, -0.96), (0.4133, -0.3564, -0.8964), (0.01318, -0.1611, -0.9773), (-0.3655, -0.1921, -0.8884), (0.009474, -0.1158, -0.9915), (0.3853, -0.1306, -0.8706), (0.01689, -0.2064, -1.009), (-0.3702, -0.2381, -0.9114), (-0.3842, -0.148, -0.9292), (0.3903, -0.08461, -0.8944), (0.3964, -0.1753, -0.8908), (-0.001648, 0.02013, -0.9793), (-0.3911, -0.01173, -0.9177), (-0.005355, 0.06544, -0.9042), (0.3999, 0.05299, -0.9508), (0.00206, -0.02517, -0.9726), (-0.3931, -0.0575, -0.9333), (-0.3998, 0.03316, -0.9315), (0.3869, 0.09753, -0.9254), (0.3812, 0.005857, -0.8897), (-0.01648, 0.2013, -0.9976), (-0.4047, 0.1696, -0.9144), (-0.02018, 0.2467, -0.9608), (0.3766, 0.2335, -0.9276), (-0.01277, 0.156, -1.001), (-0.4048, 0.124, -0.9249), (-0.4103, 0.2147, -0.9197), (0.3829, 0.2796, -0.9549), (0.3681, 0.1872, -0.8945), (-0.03131, 0.3826, -0.9339), (-0.4202, 0.3507, -0.9163), (-0.03501, 0.4279, -0.9523), (0.3604, 0.4146, -0.9241), (-0.0276, 0.3373, -0.9418), (-0.4144, 0.3056, -0.9105), (-0.4195, 0.3964, -0.9043), (0.3477, 0.4592, -0.8994), (0.3621, 0.3691, -0.9185), (-0.04613, 0.5638, -0.9813), (-0.4146, 0.5336, -0.8606), (-0.04984, 0.6091, -0.9635), (0.3471, 0.5959, -0.9281), (-0.04243, 0.5185, -0.9959), (-0.4146, 0.488, -0.8707), (-0.4159, 0.5791, -0.8541), (0.3218, 0.6395, -0.8694), (0.3408, 0.5498, -0.901), (-0.06094, 0.7447, -0.9449), (-0.4341, 0.7141, -0.8735), (-0.06457, 0.789, -0.9322), (0.3153, 0.7755, -0.8818), (-0.05726, 0.6997, -0.9671), (-0.4345, 0.6688, -0.8844), (-0.4321, 0.759, -0.8579), (0.319, 0.8204, -0.9018), (0.3302, 0.7314, -0.9125), (-0.09324, -0.868, 0.8882), (0.2799, -0.9675, 0.8789), (-0.09531, -0.8589, 0.9876), (-0.4365, -0.8208, 0.8187), (-0.09369, -0.9711, 0.8319), (0.2429, -1.029, 0.7822), (0.3055, -0.9049, 0.936), (-0.4708, -0.8136, 0.9003), (-0.4046, -0.8774, 0.7573), (-0.07798, -0.7031, 0.9787), (0.31, -0.7431, 0.9025), (-0.07309, -0.6576, 1.051), (-0.442, -0.6654, 0.8652), (-0.08312, -0.7492, 0.9882), (0.3151, -0.7902, 0.9305), (0.3201, -0.6981, 0.9176), (-0.4403, -0.6196, 0.8732), (-0.4569, -0.7106, 0.8918), (-0.05789, -0.5221, 0.9712), (0.3212, -0.5612, 0.8811), (-0.05291, -0.4769, 0.9928), (-0.4312, -0.4835, 0.8862), (-0.06295, -0.5672, 0.9981), (0.3106, -0.6059, 0.8645), (0.3376, -0.5171, 0.9138), (-0.4355, -0.4374, 0.9101), (-0.4282, -0.5295, 0.8658), (-0.03787, -0.3413, 0.9867), (0.3433, -0.3807, 0.8905), (-0.03282, -0.2962, 0.944), (-0.4137, -0.3025, 0.8894), (-0.04286, -0.3865, 0.9692), (0.349, -0.4269, 0.9195), (0.3516, -0.3358, 0.9007), (-0.421, -0.2562, 0.9217), (-0.4194, -0.3477, 0.8922), (-0.01778, -0.1606, 0.9135), (0.378, -0.2014, 0.9345), (-0.0128, -0.1155, 0.9604), (-0.4025, -0.121, 0.9099), (-0.02279, -0.2058, 0.9188), (0.3663, -0.2459, 0.9153), (0.3512, -0.1531, 0.8478), (-0.401, -0.07546, 0.9186), (-0.4137, -0.1656, 0.9274), (0.002227, 0.02008, 0.9833), (0.3874, -0.01963, 0.9084), (0.007238, 0.06526, 0.9818), (-0.3949, 0.06094, 0.9404), (-0.002783, -0.0251, 0.9789), (0.3882, -0.06537, 0.9235), (0.3831, 0.02644, 0.884), (-0.3948, 0.1066, 0.9531), (-0.3801, 0.01386, 0.8871), (0.02227, 0.2008, 0.9749), (0.4184, 0.16, 0.9414), (0.02727, 0.246, 0.9591), (-0.3676, 0.241, 0.9173), (0.01726, 0.1556, 0.9782), (0.4131, 0.1149, 0.9399), (0.4145, 0.2061, 0.9183), (-0.364, 0.2863, 0.9205), (-0.3722, 0.1958, 0.9171), (0.04227, 0.3815, 0.9424), (0.4165, 0.3429, 0.8858), (0.0473, 0.4267, 0.9584), (-0.3426, 0.4212, 0.9003), (0.03726, 0.3363, 0.9409), (0.4206, 0.2968, 0.9094), (0.4225, 0.388, 0.8894), (-0.3348, 0.4661, 0.8915), (-0.348, 0.3761, 0.9022), (0.06238, 0.5622, 0.9898), (0.4365, 0.5236, 0.8891), (0.06738, 0.6074, 0.9859), (-0.3105, 0.6008, 0.8628), (0.05738, 0.517, 1.001), (0.4424, 0.4774, 0.9173), (0.4549, 0.5675, 0.9252), (-0.3081, 0.6462, 0.8691), (-0.3218, 0.5562, 0.8814), (0.08233, 0.7426, 0.9639), (0.4614, 0.7035, 0.9053), (0.08725, 0.7868, 0.9694), (-0.2904, 0.7812, 0.8585), (0.07733, 0.6977, 0.9518), (0.4515, 0.6591, 0.8915), (0.4688, 0.7475, 0.9127), (-0.2824, 0.8251, 0.8487), (-0.3022, 0.737, 0.8788), (-0.5637, -0.9707, -0.302), (-0.6446, -0.9752, 0.0006406), (-0.635, -0.9534, 0.3038), (-0.6148, 0.9305, 0.688), (-0.6004, 0.9848, 0.6752), (-0.5336, 1.009, 0.602), (-0.5665, 1.028, 0.3017), (-0.6466, 1.007, -0.002151), (-0.6365, 0.974, -0.305), (-0.6343, -0.9119, -0.7068), (-0.6008, -0.9588, -0.6738), (-0.5315, -0.9659, -0.5984), (-0.2331, 0.9908, 0.5992), (0.07566, 0.9997, 0.6462), (0.373, 0.9755, 0.6027), (0.6374, 0.9821, 0.3058), (0.6486, 1.028, 0.003395), (0.5652, 1.006, -0.3019), (0.2321, 1.043, -0.6028), (-0.07451, 0.9839, -0.6447), (-0.3718, 0.9647, -0.6013), (0.6073, -0.8976, 0.6772), (0.6128, -0.9832, 0.6874), (0.5348, -0.9896, 0.6023), (0.565, -0.9873, 0.3021), (0.6442, -0.9725, -0.0004846), (0.6337, -0.9446, -0.3029), (0.6571, 0.956, -0.7343), (0.6078, 1.003, -0.6836), (0.5323, 0.9964, -0.6006), (0.2335, -1.012, 0.6019), (-0.07691, -1.018, 0.6499), (-0.3712, -0.9545, 0.6016), (-0.2335, -1.007, -0.6016), (0.07274, -0.9588, -0.6429), (0.375, -0.9855, -0.6057), (-0.6584, -0.8685, 0.5948), (-0.7124, -0.8103, 0.6466), (-0.75, -0.7902, 0.684), (-0.7769, -0.6935, 0.7156), (-0.821, -0.6437, 0.7598), (-0.7477, -0.6032, 0.6958), (-0.7815, -0.5096, 0.7344), (-0.7682, -0.465, 0.7256), (-0.7816, -0.4184, 0.742), (-0.7377, -0.3305, 0.7076), (-0.7438, -0.2845, 0.7172), (-0.7413, -0.2391, 0.7184), (-0.7346, -0.1484, 0.7194), (-0.7316, -0.1031, 0.7203), (-0.7276, -0.05779, 0.7201), (-0.7319, 0.03368, 0.7321), (-0.7034, 0.07716, 0.7074), (-0.7256, 0.1244, 0.7336), (-0.7133, 0.2146, 0.7291), (-0.7072, 0.2597, 0.7268), (-0.6779, 0.3032, 0.7006), (-0.6771, 0.3943, 0.7076), (-0.6758, 0.4397, 0.7101), (-0.6483, 0.4833, 0.6852), (-0.6281, 0.573, 0.6714), (-0.6355, 0.6191, 0.6831), (-0.6474, 0.6655, 0.6999), (-0.6739, 0.7586, 0.7368), (-0.6651, 0.8033, 0.7315), (-0.6707, 0.8483, 0.7417), (-0.6614, 0.8886, -0.5967), (-0.7483, 0.8816, -0.6774), (-0.7893, 0.8315, -0.7178), (-0.7666, 0.7323, -0.7037), (-0.7782, 0.6869, -0.718), (-0.7553, 0.6432, -0.7), (-0.7431, 0.553, -0.6955), (-0.748, 0.5071, -0.7038), (-0.7504, 0.4613, -0.7096), (-0.7346, 0.3713, -0.7017), (-0.7407, 0.3253, -0.7111), (-0.7393, 0.2799, -0.7134), (-0.7386, 0.1888, -0.7202), (-0.7312, 0.1437, -0.7167), (-0.7239, 0.09868, -0.7132), (-0.7146, 0.008202, -0.7114), (-0.7032, -0.03657, -0.7038), (-0.6781, -0.08038, -0.6824), (-0.6963, -0.1728, -0.7082), (-0.6952, -0.2183, -0.7109), (-0.7092, -0.2648, -0.729), (-0.6996, -0.3553, -0.7271), (-0.681, -0.3995, -0.7117), (-0.6964, -0.4462, -0.7316), (-0.6909, -0.5369, -0.7339), (-0.6754, -0.5814, -0.7217), (-0.6329, -0.624, -0.6809), (-0.6286, -0.7148, -0.6841), (-0.6685, -0.7635, -0.7306), (-0.6703, -0.8101, -0.7366), (0.6761, 0.9502, 0.6102), (0.7394, 0.8673, 0.6694), (0.7741, 0.8257, 0.7036), (0.8007, 0.7297, 0.7344), (0.7741, 0.6871, 0.7135), (0.7649, 0.6425, 0.7086), (0.7606, 0.5516, 0.7116), (0.7535, 0.5066, 0.7086), (0.7533, 0.461, 0.712), (0.7599, 0.3694, 0.7255), (0.7418, 0.3251, 0.712), (0.7424, 0.2795, 0.7162), (0.7315, 0.1892, 0.713), (0.7267, 0.1439, 0.7121), (0.7177, 0.09903, 0.707), (0.7133, 0.008198, 0.7101), (0.7315, -0.03872, 0.7321), (0.7091, -0.08264, 0.7135), (0.7093, -0.1738, 0.7215), (0.6597, -0.2157, 0.6748), (0.6803, -0.2628, 0.6996), (0.6902, -0.3547, 0.7177), (0.6891, -0.4002, 0.7205), (0.6793, -0.4451, 0.7142), (0.6481, -0.5339, 0.6893), (0.6409, -0.579, 0.6855), (0.639, -0.6244, 0.6873), (0.654, -0.7167, 0.7115), (0.6533, -0.7625, 0.7149), (0.6474, -0.8086, 0.7127), (0.6557, -0.8591, -0.5925), (0.7392, -0.8478, -0.6707), (0.781, -0.8001, -0.7124), (0.7894, -0.6928, -0.7279), (0.7868, -0.6464, -0.7292), (0.7251, -0.6048, -0.6746), (0.7387, -0.5128, -0.6945), (0.75, -0.4664, -0.7088), (0.7578, -0.4203, -0.7199), (0.7424, -0.3303, -0.7124), (0.7533, -0.2839, -0.7267), (0.7581, -0.238, -0.7351), (0.736, -0.1485, -0.7209), (0.7413, -0.1025, -0.73), (0.7304, -0.05773, -0.723), (0.7079, 0.03183, -0.7081), (0.7087, 0.07745, -0.7127), (0.6873, 0.1215, -0.6949), (0.695, 0.2132, -0.7103), (0.6831, 0.2579, -0.7019), (0.6763, 0.303, -0.6988), (0.6631, 0.3932, -0.6929), (0.6535, 0.4381, -0.6868), (0.6663, 0.4846, -0.7038), (0.6478, 0.5744, -0.6923), (0.666, 0.6212, -0.7153), (0.6611, 0.6664, -0.7141), (0.6552, 0.7572, -0.7159), (0.6428, 0.8015, -0.7067), (0.632, 0.8454, -0.699), (-0.9245, -0.7611, 0.3791), (-0.9603, -0.8011, -0.002091), (-0.7973, -0.8373, -0.3559), (-0.927, -0.5759, 0.3827), (-0.9537, -0.6162, -0.001142), (-0.903, -0.6564, -0.3996), (-0.9456, -0.3932, 0.3917), (-0.9928, -0.4343, -0.002749), (-0.8762, -0.4734, -0.3839), (-0.9232, -0.2121, 0.3879), (-1.0, -0.2525, -0.001811), (-0.8793, -0.2916, -0.3815), (-0.8904, -0.0315, 0.3797), (-0.9829, -0.07071, -0.0003671), (-0.8913, -0.1101, -0.3826), (-0.9169, 0.1516, 0.3932), (-0.9867, 0.1111, 0.0006257), (-0.9004, 0.07152, -0.3826), (-0.9011, 0.3329, 0.391), (-1.011, 0.2929, 0.00247), (-0.9133, 0.253, -0.3838), (-0.8657, 0.5134, 0.3803), (-0.9836, 0.4747, 0.002506), (-0.9387, 0.4339, -0.3887), (-0.8945, 0.6965, 0.3969), (-0.9941, 0.6566, 0.004255), (-0.9265, 0.6164, -0.3819), (-0.8568, 0.8738, 0.3841), (-0.9744, 0.8352, 0.003526), (-0.9669, 0.7935, -0.3903), (0.9333, 0.7949, 0.3811), (0.9319, 0.8352, 0.0005324), (0.8308, 0.8728, -0.372), (0.9018, 0.6174, 0.3746), (0.9665, 0.6566, -0.002184), (0.9037, 0.6969, -0.401), (0.9605, 0.433, 0.3956), (1.011, 0.4747, -0.003986), (0.8976, 0.5147, -0.3938), (0.9441, 0.2517, 0.3941), (0.9427, 0.2929, -0.0001746), (0.9205, 0.3337, -0.3988), (0.9348, 0.07012, 0.3948), (0.9613, 0.1111, -0.0003035), (0.9382, 0.1524, -0.4013), (0.9257, -0.1115, 0.3956), (0.966, -0.07071, 0.0002302), (0.9182, -0.03036, -0.3898), (0.8931, -0.2921, 0.387), (0.9764, -0.2525, 0.001123), (0.9414, -0.2114, -0.3941), (0.8704, -0.4732, 0.3815), (0.9799, -0.4343, 0.00211), (0.9535, -0.3928, -0.3942), (0.9236, -0.6573, 0.4086), (0.93, -0.6162, -0.0005283), (0.9482, -0.575, -0.389), (0.893, -0.8412, 0.4), (0.9677, -0.8011, 0.002772), (0.9518, -0.76, -0.3867), (-0.3026, -0.8286, -0.8591), (0.06534, -0.7985, -0.9614), (0.449, -0.7671, -0.9019), (-0.3123, -0.6438, -0.8445), (0.05025, -0.6141, -0.9369), (0.4308, -0.583, -0.8935), (-0.3592, -0.4652, -0.9319), (0.03542, -0.4329, -0.9368), (0.4159, -0.4018, -0.8932), (-0.3655, -0.2833, -0.9087), (0.0206, -0.2517, -1.014), (0.4015, -0.2205, -0.8946), (-0.3925, -0.1031, -0.9418), (0.005767, -0.07047, -0.9752), (0.3853, -0.03942, -0.8907), (-0.3978, 0.07894, -0.9158), (-0.009062, 0.1107, -0.9734), (0.3753, 0.1422, -0.904), (-0.4156, 0.2599, -0.9239), (-0.02389, 0.292, -0.9969), (0.3684, 0.324, -0.9255), (-0.4175, 0.4422, -0.8887), (-0.03872, 0.4732, -0.9772), (0.3527, 0.5052, -0.9232), (-0.4345, 0.6232, -0.8945), (-0.05355, 0.6544, -0.923), (0.3397, 0.6866, -0.9281), (-0.4347, 0.8024, -0.8554), (-0.06812, 0.8324, -0.9663), (0.3154, 0.8638, -0.9018), (0.2914, -0.8355, 0.877), (-0.08828, -0.7963, 0.9631), (-0.4698, -0.757, 0.9128), (0.3183, -0.6523, 0.8992), (-0.06788, -0.6124, 0.9559), (-0.4383, -0.5742, 0.8802), (0.3419, -0.4719, 0.9129), (-0.04781, -0.4317, 0.9269), (-0.4248, -0.3928, 0.894), (0.3414, -0.2892, 0.8594), (-0.0278, -0.251, 0.9311), (-0.4219, -0.2104, 0.9367), (0.3551, -0.1079, 0.8459), (-0.00779, -0.07028, 0.9593), (-0.3952, -0.03036, 0.9154), (0.4009, 0.0704, 0.9197), (0.01224, 0.1104, 0.9585), (-0.3782, 0.1507, 0.9206), (0.4155, 0.2516, 0.9082), (0.0323, 0.2911, 0.982), (-0.3583, 0.3314, 0.9176), (0.4373, 0.4322, 0.9161), (0.05236, 0.4719, 0.9932), (-0.3283, 0.5112, 0.8864), (0.4618, 0.6125, 0.9312), (0.07232, 0.6526, 0.9472), (-0.3158, 0.6926, 0.9041), (0.4719, 0.791, 0.9089), (0.09213, 0.8301, 0.9978), (-0.2866, 0.8693, 0.8733), (-0.4518, -0.9871, -0.5097), (-0.5732, 0.981, -0.516), (0.4513, 1.005, -0.5099), (0.5694, -0.9443, -0.5131), (-0.5671, -0.9299, 0.511), (-0.4508, 0.9878, 0.5092), (0.5717, 0.9701, 0.5147), (0.4512, -0.9741, 0.509), (-0.7866, -0.7403, 0.7207), (-0.7602, -0.5567, 0.7109), (-0.7389, -0.376, 0.7052), (-0.7545, -0.1925, 0.735), (-0.7302, -0.01202, 0.7265), (-0.7179, 0.1694, 0.7298), (-0.6833, 0.3491, 0.71), (-0.6451, 0.5286, 0.6856), (-0.6633, 0.7123, 0.7212), (-0.6222, 0.8884, 0.6924), (-0.7989, 0.7737, -0.7303), (-0.7286, 0.5995, -0.6783), (-0.7568, 0.4153, -0.7194), (-0.7336, 0.2347, -0.7116), (-0.7207, 0.05334, -0.7138), (-0.6868, -0.1265, -0.6948), (-0.687, -0.3088, -0.7102), (-0.6988, -0.4919, -0.7381), (-0.6272, -0.6691, -0.6788), (-0.6243, -0.8544, -0.6916), (0.7452, 0.7775, 0.6806), (0.7106, 0.6009, 0.6618), (0.7662, 0.4145, 0.7278), (0.7426, 0.2339, 0.7201), (0.7277, 0.05272, 0.7206), (0.7298, -0.1297, 0.7383), (0.7025, -0.31, 0.7264), (0.6801, -0.4907, 0.719), (0.6594, -0.6715, 0.7133), (0.6339, -0.8551, 0.7023), (0.787, -0.7404, -0.722), (0.7573, -0.557, -0.7086), (0.7468, -0.3755, -0.713), (0.7556, -0.1927, -0.7364), (0.7379, -0.01164, -0.7342), (0.6923, 0.1674, -0.7038), (0.6667, 0.3479, -0.6927), (0.6581, 0.5295, -0.6992), (0.6563, 0.7117, -0.713), (0.6473, 0.8901, -0.7192)], [], [(0, 4, 5, 1), (1, 5, 417, 418), (4, 598, 597, 5), (5, 597, 707, 417), (0, 1, 6, 2), (2, 6, 420, 421), (1, 418, 419, 6), (6, 419, 695, 420), (0, 2, 7, 3), (3, 7, 480, 481), (2, 421, 422, 7), (7, 422, 691, 480), (0, 3, 8, 4), (4, 8, 599, 598), (3, 481, 482, 8), (8, 482, 708, 599), (9, 13, 14, 10), (10, 14, 426, 427), (13, 421, 420, 14), (14, 420, 695, 426), (9, 10, 15, 11), (11, 15, 429, 430), (10, 427, 428, 15), (15, 428, 696, 429), (9, 11, 16, 12), (12, 16, 432, 433), (11, 430, 431, 16), (16, 431, 692, 432), (9, 12, 17, 13), (13, 17, 422, 421), (12, 433, 434, 17), (17, 434, 691, 422), (18, 22, 23, 19), (19, 23, 435, 436), (22, 628, 627, 23), (23, 627, 727, 435), (18, 19, 24, 20), (20, 24, 438, 439), (19, 436, 437, 24), (24, 437, 697, 438), (18, 20, 25, 21), (21, 25, 540, 541), (20, 439, 440, 25), (25, 440, 693, 540), (18, 21, 26, 22), (22, 26, 629, 628), (21, 541, 542, 26), (26, 542, 728, 629), (27, 31, 32, 28), (28, 32, 444, 445), (31, 439, 438, 32), (32, 438, 697, 444), (27, 28, 33, 29), (29, 33, 416, 415), (28, 445, 446, 33), (33, 446, 694, 416), (27, 29, 34, 30), (30, 34, 447, 448), (29, 415, 414, 34), (34, 414, 690, 447), (27, 30, 35, 31), (31, 35, 440, 439), (30, 448, 449, 35), (35, 449, 693, 440), (36, 40, 41, 37), (37, 41, 482, 481), (40, 658, 657, 41), (41, 657, 708, 482), (36, 37, 42, 38), (38, 42, 434, 433), (37, 481, 480, 42), (42, 480, 691, 434), (36, 38, 43, 39), (39, 43, 443, 442), (38, 433, 432, 43), (43, 432, 692, 443), (36, 39, 44, 40), (40, 44, 659, 658), (39, 442, 441, 44), (44, 441, 737, 659), (45, 49, 50, 46), (46, 50, 512, 511), (49, 688, 687, 50), (50, 687, 718, 512), (45, 46, 51, 47), (47, 51, 428, 427), (46, 511, 510, 51), (51, 510, 696, 428), (45, 47, 52, 48), (48, 52, 419, 418), (47, 427, 426, 52), (52, 426, 695, 419), (45, 48, 53, 49), (49, 53, 689, 688), (48, 418, 417, 53), (53, 417, 707, 689), (54, 58, 59, 55), (55, 59, 450, 451), (58, 415, 416, 59), (59, 416, 694, 450), (54, 55, 60, 56), (56, 60, 570, 571), (55, 451, 452, 60), (60, 452, 698, 570), (54, 56, 61, 57), (57, 61, 423, 424), (56, 571, 572, 61), (61, 572, 717, 423), (54, 57, 62, 58), (58, 62, 414, 415), (57, 424, 425, 62), (62, 425, 690, 414), (63, 67, 68, 64), (64, 68, 453, 454), (67, 571, 570, 68), (68, 570, 698, 453), (63, 64, 69, 65), (65, 69, 573, 574), (64, 454, 455, 69), (69, 455, 699, 573), (63, 65, 70, 66), (66, 70, 507, 508), (65, 574, 575, 70), (70, 575, 716, 507), (63, 66, 71, 67), (67, 71, 572, 571), (66, 508, 509, 71), (71, 509, 717, 572), (72, 76, 77, 73), (73, 77, 456, 457), (76, 574, 573, 77), (77, 573, 699, 456), (72, 73, 78, 74), (74, 78, 576, 577), (73, 457, 458, 78), (78, 458, 700, 576), (72, 74, 79, 75), (75, 79, 504, 505), (74, 577, 578, 79), (79, 578, 715, 504), (72, 75, 80, 76), (76, 80, 575, 574), (75, 505, 506, 80), (80, 506, 716, 575), (81, 85, 86, 82), (82, 86, 459, 460), (85, 577, 576, 86), (86, 576, 700, 459), (81, 82, 87, 83), (83, 87, 579, 580), (82, 460, 461, 87), (87, 461, 701, 579), (81, 83, 88, 84), (84, 88, 501, 502), (83, 580, 581, 88), (88, 581, 714, 501), (81, 84, 89, 85), (85, 89, 578, 577), (84, 502, 503, 89), (89, 503, 715, 578), (90, 94, 95, 91), (91, 95, 462, 463), (94, 580, 579, 95), (95, 579, 701, 462), (90, 91, 96, 92), (92, 96, 582, 583), (91, 463, 464, 96), (96, 464, 702, 582), (90, 92, 97, 93), (93, 97, 498, 499), (92, 583, 584, 97), (97, 584, 713, 498), (90, 93, 98, 94), (94, 98, 581, 580), (93, 499, 500, 98), (98, 500, 714, 581), (99, 103, 104, 100), (100, 104, 465, 466), (103, 583, 582, 104), (104, 582, 702, 465), (99, 100, 105, 101), (101, 105, 585, 586), (100, 466, 467, 105), (105, 467, 703, 585), (99, 101, 106, 102), (102, 106, 495, 496), (101, 586, 587, 106), (106, 587, 712, 495), (99, 102, 107, 103), (103, 107, 584, 583), (102, 496, 497, 107), (107, 497, 713, 584), (108, 112, 113, 109), (109, 113, 468, 469), (112, 586, 585, 113), (113, 585, 703, 468), (108, 109, 114, 110), (110, 114, 588, 589), (109, 469, 470, 114), (114, 470, 704, 588), (108, 110, 115, 111), (111, 115, 492, 493), (110, 589, 590, 115), (115, 590, 711, 492), (108, 111, 116, 112), (112, 116, 587, 586), (111, 493, 494, 116), (116, 494, 712, 587), (117, 121, 122, 118), (118, 122, 471, 472), (121, 589, 588, 122), (122, 588, 704, 471), (117, 118, 123, 119), (119, 123, 591, 592), (118, 472, 473, 123), (123, 473, 705, 591), (117, 119, 124, 120), (120, 124, 489, 490), (119, 592, 593, 124), (124, 593, 710, 489), (117, 120, 125, 121), (121, 125, 590, 589), (120, 490, 491, 125), (125, 491, 711, 590), (126, 130, 131, 127), (127, 131, 474, 475), (130, 592, 591, 131), (131, 591, 705, 474), (126, 127, 132, 128), (128, 132, 594, 595), (127, 475, 476, 132), (132, 476, 706, 594), (126, 128, 133, 129), (129, 133, 486, 487), (128, 595, 596, 133), (133, 596, 709, 486), (126, 129, 134, 130), (130, 134, 593, 592), (129, 487, 488, 134), (134, 488, 710, 593), (135, 139, 140, 136), (136, 140, 477, 478), (139, 595, 594, 140), (140, 594, 706, 477), (135, 136, 141, 137), (137, 141, 597, 598), (136, 478, 479, 141), (141, 479, 707, 597), (135, 137, 142, 138), (138, 142, 483, 484), (137, 598, 599, 142), (142, 599, 708, 483), (135, 138, 143, 139), (139, 143, 596, 595), (138, 484, 485, 143), (143, 485, 709, 596), (144, 148, 149, 145), (145, 149, 510, 511), (148, 430, 429, 149), (149, 429, 696, 510), (144, 145, 150, 146), (146, 150, 600, 601), (145, 511, 512, 150), (150, 512, 718, 600), (144, 146, 151, 147), (147, 151, 441, 442), (146, 601, 602, 151), (151, 602, 737, 441), (144, 147, 152, 148), (148, 152, 431, 430), (147, 442, 443, 152), (152, 443, 692, 431), (153, 157, 158, 154), (154, 158, 513, 514), (157, 601, 600, 158), (158, 600, 718, 513), (153, 154, 159, 155), (155, 159, 603, 604), (154, 514, 515, 159), (159, 515, 719, 603), (153, 155, 160, 156), (156, 160, 567, 568), (155, 604, 605, 160), (160, 605, 736, 567), (153, 156, 161, 157), (157, 161, 602, 601), (156, 568, 569, 161), (161, 569, 737, 602), (162, 166, 167, 163), (163, 167, 516, 517), (166, 604, 603, 167), (167, 603, 719, 516), (162, 163, 168, 164), (164, 168, 606, 607), (163, 517, 518, 168), (168, 518, 720, 606), (162, 164, 169, 165), (165, 169, 564, 565), (164, 607, 608, 169), (169, 608, 735, 564), (162, 165, 170, 166), (166, 170, 605, 604), (165, 565, 566, 170), (170, 566, 736, 605), (171, 175, 176, 172), (172, 176, 519, 520), (175, 607, 606, 176), (176, 606, 720, 519), (171, 172, 177, 173), (173, 177, 609, 610), (172, 520, 521, 177), (177, 521, 721, 609), (171, 173, 178, 174), (174, 178, 561, 562), (173, 610, 611, 178), (178, 611, 734, 561), (171, 174, 179, 175), (175, 179, 608, 607), (174, 562, 563, 179), (179, 563, 735, 608), (180, 184, 185, 181), (181, 185, 522, 523), (184, 610, 609, 185), (185, 609, 721, 522), (180, 181, 186, 182), (182, 186, 612, 613), (181, 523, 524, 186), (186, 524, 722, 612), (180, 182, 187, 183), (183, 187, 558, 559), (182, 613, 614, 187), (187, 614, 733, 558), (180, 183, 188, 184), (184, 188, 611, 610), (183, 559, 560, 188), (188, 560, 734, 611), (189, 193, 194, 190), (190, 194, 525, 526), (193, 613, 612, 194), (194, 612, 722, 525), (189, 190, 195, 191), (191, 195, 615, 616), (190, 526, 527, 195), (195, 527, 723, 615), (189, 191, 196, 192), (192, 196, 555, 556), (191, 616, 617, 196), (196, 617, 732, 555), (189, 192, 197, 193), (193, 197, 614, 613), (192, 556, 557, 197), (197, 557, 733, 614), (198, 202, 203, 199), (199, 203, 528, 529), (202, 616, 615, 203), (203, 615, 723, 528), (198, 199, 204, 200), (200, 204, 618, 619), (199, 529, 530, 204), (204, 530, 724, 618), (198, 200, 205, 201), (201, 205, 552, 553), (200, 619, 620, 205), (205, 620, 731, 552), (198, 201, 206, 202), (202, 206, 617, 616), (201, 553, 554, 206), (206, 554, 732, 617), (207, 211, 212, 208), (208, 212, 531, 532), (211, 619, 618, 212), (212, 618, 724, 531), (207, 208, 213, 209), (209, 213, 621, 622), (208, 532, 533, 213), (213, 533, 725, 621), (207, 209, 214, 210), (210, 214, 549, 550), (209, 622, 623, 214), (214, 623, 730, 549), (207, 210, 215, 211), (211, 215, 620, 619), (210, 550, 551, 215), (215, 551, 731, 620), (216, 220, 221, 217), (217, 221, 534, 535), (220, 622, 621, 221), (221, 621, 725, 534), (216, 217, 222, 218), (218, 222, 624, 625), (217, 535, 536, 222), (222, 536, 726, 624), (216, 218, 223, 219), (219, 223, 546, 547), (218, 625, 626, 223), (223, 626, 729, 546), (216, 219, 224, 220), (220, 224, 623, 622), (219, 547, 548, 224), (224, 548, 730, 623), (225, 229, 230, 226), (226, 230, 537, 538), (229, 625, 624, 230), (230, 624, 726, 537), (225, 226, 231, 227), (227, 231, 627, 628), (226, 538, 539, 231), (231, 539, 727, 627), (225, 227, 232, 228), (228, 232, 543, 544), (227, 628, 629, 232), (232, 629, 728, 543), (225, 228, 233, 229), (229, 233, 626, 625), (228, 544, 545, 233), (233, 545, 729, 626), (234, 238, 239, 235), (235, 239, 425, 424), (238, 448, 447, 239), (239, 447, 690, 425), (234, 235, 240, 236), (236, 240, 630, 631), (235, 424, 423, 240), (240, 423, 717, 630), (234, 236, 241, 237), (237, 241, 542, 541), (236, 631, 632, 241), (241, 632, 728, 542), (234, 237, 242, 238), (238, 242, 449, 448), (237, 541, 540, 242), (242, 540, 693, 449), (243, 247, 248, 244), (244, 248, 509, 508), (247, 631, 630, 248), (248, 630, 717, 509), (243, 244, 249, 245), (245, 249, 633, 634), (244, 508, 507, 249), (249, 507, 716, 633), (243, 245, 250, 246), (246, 250, 545, 544), (245, 634, 635, 250), (250, 635, 729, 545), (243, 246, 251, 247), (247, 251, 632, 631), (246, 544, 543, 251), (251, 543, 728, 632), (252, 256, 257, 253), (253, 257, 506, 505), (256, 634, 633, 257), (257, 633, 716, 506), (252, 253, 258, 254), (254, 258, 636, 637), (253, 505, 504, 258), (258, 504, 715, 636), (252, 254, 259, 255), (255, 259, 548, 547), (254, 637, 638, 259), (259, 638, 730, 548), (252, 255, 260, 256), (256, 260, 635, 634), (255, 547, 546, 260), (260, 546, 729, 635), (261, 265, 266, 262), (262, 266, 503, 502), (265, 637, 636, 266), (266, 636, 715, 503), (261, 262, 267, 263), (263, 267, 639, 640), (262, 502, 501, 267), (267, 501, 714, 639), (261, 263, 268, 264), (264, 268, 551, 550), (263, 640, 641, 268), (268, 641, 731, 551), (261, 264, 269, 265), (265, 269, 638, 637), (264, 550, 549, 269), (269, 549, 730, 638), (270, 274, 275, 271), (271, 275, 500, 499), (274, 640, 639, 275), (275, 639, 714, 500), (270, 271, 276, 272), (272, 276, 642, 643), (271, 499, 498, 276), (276, 498, 713, 642), (270, 272, 277, 273), (273, 277, 554, 553), (272, 643, 644, 277), (277, 644, 732, 554), (270, 273, 278, 274), (274, 278, 641, 640), (273, 553, 552, 278), (278, 552, 731, 641), (279, 283, 284, 280), (280, 284, 497, 496), (283, 643, 642, 284), (284, 642, 713, 497), (279, 280, 285, 281), (281, 285, 645, 646), (280, 496, 495, 285), (285, 495, 712, 645), (279, 281, 286, 282), (282, 286, 557, 556), (281, 646, 647, 286), (286, 647, 733, 557), (279, 282, 287, 283), (283, 287, 644, 643), (282, 556, 555, 287), (287, 555, 732, 644), (288, 292, 293, 289), (289, 293, 494, 493), (292, 646, 645, 293), (293, 645, 712, 494), (288, 289, 294, 290), (290, 294, 648, 649), (289, 493, 492, 294), (294, 492, 711, 648), (288, 290, 295, 291), (291, 295, 560, 559), (290, 649, 650, 295), (295, 650, 734, 560), (288, 291, 296, 292), (292, 296, 647, 646), (291, 559, 558, 296), (296, 558, 733, 647), (297, 301, 302, 298), (298, 302, 491, 490), (301, 649, 648, 302), (302, 648, 711, 491), (297, 298, 303, 299), (299, 303, 651, 652), (298, 490, 489, 303), (303, 489, 710, 651), (297, 299, 304, 300), (300, 304, 563, 562), (299, 652, 653, 304), (304, 653, 735, 563), (297, 300, 305, 301), (301, 305, 650, 649), (300, 562, 561, 305), (305, 561, 734, 650), (306, 310, 311, 307), (307, 311, 488, 487), (310, 652, 651, 311), (311, 651, 710, 488), (306, 307, 312, 308), (308, 312, 654, 655), (307, 487, 486, 312), (312, 486, 709, 654), (306, 308, 313, 309), (309, 313, 566, 565), (308, 655, 656, 313), (313, 656, 736, 566), (306, 309, 314, 310), (310, 314, 653, 652), (309, 565, 564, 314), (314, 564, 735, 653), (315, 319, 320, 316), (316, 320, 485, 484), (319, 655, 654, 320), (320, 654, 709, 485), (315, 316, 321, 317), (317, 321, 657, 658), (316, 484, 483, 321), (321, 483, 708, 657), (315, 317, 322, 318), (318, 322, 569, 568), (317, 658, 659, 322), (322, 659, 737, 569), (315, 318, 323, 319), (319, 323, 656, 655), (318, 568, 567, 323), (323, 567, 736, 656), (324, 328, 329, 325), (325, 329, 437, 436), (328, 445, 444, 329), (329, 444, 697, 437), (324, 325, 330, 326), (326, 330, 660, 661), (325, 436, 435, 330), (330, 435, 727, 660), (324, 326, 331, 327), (327, 331, 452, 451), (326, 661, 662, 331), (331, 662, 698, 452), (324, 327, 332, 328), (328, 332, 446, 445), (327, 451, 450, 332), (332, 450, 694, 446), (333, 337, 338, 334), (334, 338, 539, 538), (337, 661, 660, 338), (338, 660, 727, 539), (333, 334, 339, 335), (335, 339, 663, 664), (334, 538, 537, 339), (339, 537, 726, 663), (333, 335, 340, 336), (336, 340, 455, 454), (335, 664, 665, 340), (340, 665, 699, 455), (333, 336, 341, 337), (337, 341, 662, 661), (336, 454, 453, 341), (341, 453, 698, 662), (342, 346, 347, 343), (343, 347, 536, 535), (346, 664, 663, 347), (347, 663, 726, 536), (342, 343, 348, 344), (344, 348, 666, 667), (343, 535, 534, 348), (348, 534, 725, 666), (342, 344, 349, 345), (345, 349, 458, 457), (344, 667, 668, 349), (349, 668, 700, 458), (342, 345, 350, 346), (346, 350, 665, 664), (345, 457, 456, 350), (350, 456, 699, 665), (351, 355, 356, 352), (352, 356, 533, 532), (355, 667, 666, 356), (356, 666, 725, 533), (351, 352, 357, 353), (353, 357, 669, 670), (352, 532, 531, 357), (357, 531, 724, 669), (351, 353, 358, 354), (354, 358, 461, 460), (353, 670, 671, 358), (358, 671, 701, 461), (351, 354, 359, 355), (355, 359, 668, 667), (354, 460, 459, 359), (359, 459, 700, 668), (360, 364, 365, 361), (361, 365, 530, 529), (364, 670, 669, 365), (365, 669, 724, 530), (360, 361, 366, 362), (362, 366, 672, 673), (361, 529, 528, 366), (366, 528, 723, 672), (360, 362, 367, 363), (363, 367, 464, 463), (362, 673, 674, 367), (367, 674, 702, 464), (360, 363, 368, 364), (364, 368, 671, 670), (363, 463, 462, 368), (368, 462, 701, 671), (369, 373, 374, 370), (370, 374, 527, 526), (373, 673, 672, 374), (374, 672, 723, 527), (369, 370, 375, 371), (371, 375, 675, 676), (370, 526, 525, 375), (375, 525, 722, 675), (369, 371, 376, 372), (372, 376, 467, 466), (371, 676, 677, 376), (376, 677, 703, 467), (369, 372, 377, 373), (373, 377, 674, 673), (372, 466, 465, 377), (377, 465, 702, 674), (378, 382, 383, 379), (379, 383, 524, 523), (382, 676, 675, 383), (383, 675, 722, 524), (378, 379, 384, 380), (380, 384, 678, 679), (379, 523, 522, 384), (384, 522, 721, 678), (378, 380, 385, 381), (381, 385, 470, 469), (380, 679, 680, 385), (385, 680, 704, 470), (378, 381, 386, 382), (382, 386, 677, 676), (381, 469, 468, 386), (386, 468, 703, 677), (387, 391, 392, 388), (388, 392, 521, 520), (391, 679, 678, 392), (392, 678, 721, 521), (387, 388, 393, 389), (389, 393, 681, 682), (388, 520, 519, 393), (393, 519, 720, 681), (387, 389, 394, 390), (390, 394, 473, 472), (389, 682, 683, 394), (394, 683, 705, 473), (387, 390, 395, 391), (391, 395, 680, 679), (390, 472, 471, 395), (395, 471, 704, 680), (396, 400, 401, 397), (397, 401, 518, 517), (400, 682, 681, 401), (401, 681, 720, 518), (396, 397, 402, 398), (398, 402, 684, 685), (397, 517, 516, 402), (402, 516, 719, 684), (396, 398, 403, 399), (399, 403, 476, 475), (398, 685, 686, 403), (403, 686, 706, 476), (396, 399, 404, 400), (400, 404, 683, 682), (399, 475, 474, 404), (404, 474, 705, 683), (405, 409, 410, 406), (406, 410, 515, 514), (409, 685, 684, 410), (410, 684, 719, 515), (405, 406, 411, 407), (407, 411, 687, 688), (406, 514, 513, 411), (411, 513, 718, 687), (405, 407, 412, 408), (408, 412, 479, 478), (407, 688, 689, 412), (412, 689, 707, 479), (405, 408, 413, 409), (409, 413, 686, 685), (408, 478, 477, 413), (413, 477, 706, 686)])
me_cube_001.materials.append(mat_material_001)
me_cube_001.use_remesh_preserve_volume = False
me_cube_001.use_remesh_preserve_attributes = False
me_cube_001.use_mirror_vertex_groups = False
me_cube_001.update()

# ---- curves / text
cu_beziercurve = bpy.data.curves.new('BezierCurve', 'CURVE')
cu_beziercurve.dimensions = '3D'
_sp = cu_beziercurve.splines.new('BEZIER'); _sp.bezier_points.add(2)
_sp.bezier_points.foreach_set('co', [-1.0, 0.0, 0.0, 1.476, -0.1772, 0.0, 4.375, -0.4084, -7.392e-09])
_sp.bezier_points.foreach_set('handle_left', [-1.663, -0.2461, 0.0, 0.6481, -0.7376, 0.0, 3.376, -0.3722, -7.392e-09])
_sp.bezier_points.foreach_set('handle_right', [-0.3371, 0.2461, 0.0, 2.305, 0.3831, 0.0, 5.375, -0.4445, -7.392e-09])
for _p, _l, _r in zip(_sp.bezier_points, ['ALIGNED', 'ALIGNED', 'ALIGNED'], ['ALIGNED', 'ALIGNED', 'ALIGNED']): _p.handle_left_type = _l; _p.handle_right_type = _r
_sp.order_u = 0
_sp.order_v = 0
cu_beziercurve.use_path = True
cu_beziercurve.use_path_clamp = True
cu_beziercurve.bevel_resolution = 0
cu_beziercurve.fill_mode = 'HALF'

# ---- objects
ob_sun = bpy.data.objects.new('Sun', light_sun_001)
ob_beziercurve = bpy.data.objects.new('BezierCurve', cu_beziercurve)
ob_cube_001 = bpy.data.objects.new('Cube.001', me_cube_002)
ob_cube = bpy.data.objects.new('Cube', me_cube_001)

# ---- transforms, parenting, visibility, modifiers, constraints
ob_sun.location = (0.0, 0.0, 0.0)
ob_sun.lineart.crease_threshold = 0.0
ob_beziercurve.location = (-0.912, -24.18, 0.0)
ob_beziercurve.rotation_euler = (0.0, -0.0, 1.571)
ob_beziercurve.scale = (13.0, 8.517, 8.517)
ob_beziercurve.lineart.crease_threshold = 0.0
ob_cube_001.location = (3.693, 8.506, 0.0)
ob_cube_001.scale = (1.0, 40.67, 1.975)
ob_cube_001.lineart.crease_threshold = 0.0
_m = ob_cube_001.modifiers.new('Curve', 'CURVE')
_m.object = ob_beziercurve
ob_cube.location = (-4.443, 9.401, 0.0)
ob_cube.scale = (1.178, 35.76, 2.509)
ob_cube.lineart.crease_threshold = 0.0
_m = ob_cube.modifiers.new('Curve', 'CURVE')
_m.object = ob_beziercurve

# ---- collection membership
col_collection_1.objects.link(ob_sun)
col_collection_1.objects.link(ob_beziercurve)
col_collection_1.objects.link(ob_cube_001)
col_collection_1.objects.link(ob_cube)

# ---- scene / render settings (as saved in the file)
scene.frame_start = 1; scene.frame_end = 250; scene.frame_set(1)
scene.render.engine = 'BLENDER_EEVEE_NEXT'
scene.render.resolution_percentage = 50
scene.render.dither_intensity = 0.0
scene.cycles.use_denoising = False
scene.cycles.samples = 10
scene.cycles.sampling_pattern = 'TABULATED_SOBOL'
scene.cycles.light_sampling_threshold = 0.0
scene.cycles.use_adaptive_sampling = False
scene.cycles.use_light_tree = False
scene.cycles.blur_glossy = 0.0
scene.cycles.pixel_filter_type = 'GAUSSIAN'
scene.cycles.sample_clamp_indirect = 0.0
scene.view_settings.view_transform = 'Standard'
bpy.context.view_layer.update()

# ---- added for rendering (the .blend has no active camera): camera
cam_auto = bpy.data.cameras.new('AutoCamera')
cam_auto.lens = 50.0
cam_auto.sensor_width = 36.0
cam_auto.clip_end = 1615.64
ob_auto_camera = bpy.data.objects.new('AutoCamera', cam_auto)
scene.collection.objects.link(ob_auto_camera)
ob_auto_camera.location = (92.8865, -112.713, 73.6477)
ob_auto_camera.rotation_euler = (1.09748, -7.21219e-08, 0.694738)
scene.camera = ob_auto_camera
bpy.context.view_layer.update()
